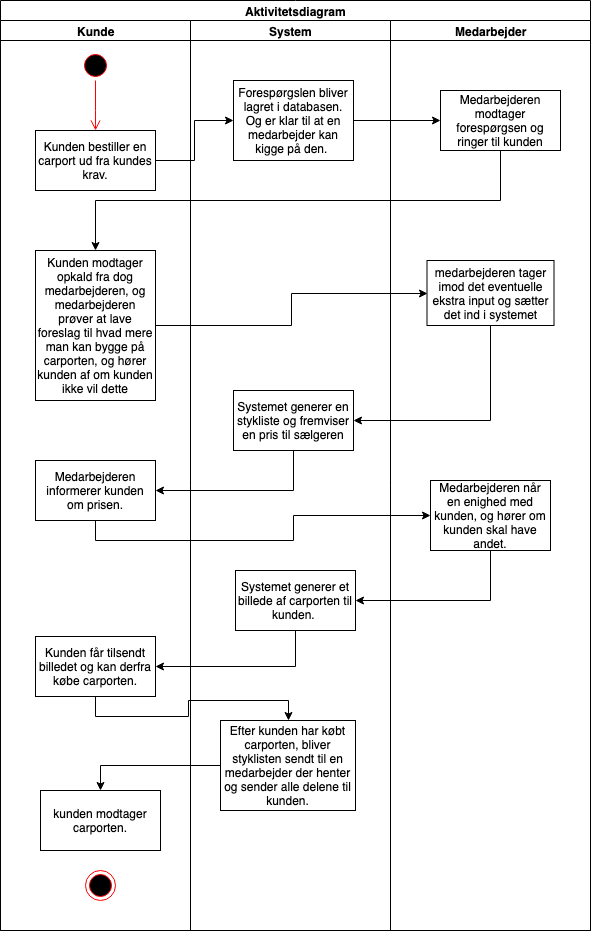

The diagram above was exported from draw.io. Its source (the exported page's mxGraphModel, read from the mxfile embedded in the PNG):
<mxGraphModel dx="758" dy="393" grid="1" gridSize="10" guides="1" tooltips="1" connect="1" arrows="1" fold="1" page="1" pageScale="1" pageWidth="827" pageHeight="1169" math="0" shadow="0">
  <root>
    <mxCell id="0" />
    <mxCell id="1" parent="0" />
    <mxCell id="dYtOhRk62_V5Fi3_rNE2-2" value="Aktivitetsdiagram&lt;br&gt;" style="swimlane;html=1;childLayout=stackLayout;resizeParent=1;resizeParentMax=0;startSize=20;" vertex="1" parent="1">
      <mxGeometry x="120" y="20" width="590" height="930" as="geometry" />
    </mxCell>
    <mxCell id="dYtOhRk62_V5Fi3_rNE2-3" value="Kunde" style="swimlane;html=1;startSize=20;" vertex="1" parent="dYtOhRk62_V5Fi3_rNE2-2">
      <mxGeometry y="20" width="190" height="910" as="geometry" />
    </mxCell>
    <mxCell id="dYtOhRk62_V5Fi3_rNE2-6" value="" style="ellipse;html=1;shape=startState;fillColor=#000000;strokeColor=#ff0000;" vertex="1" parent="dYtOhRk62_V5Fi3_rNE2-3">
      <mxGeometry x="80" y="30" width="30" height="30" as="geometry" />
    </mxCell>
    <mxCell id="dYtOhRk62_V5Fi3_rNE2-7" value="" style="edgeStyle=orthogonalEdgeStyle;html=1;verticalAlign=bottom;endArrow=open;endSize=8;strokeColor=#ff0000;entryX=0.5;entryY=0;entryDx=0;entryDy=0;" edge="1" source="dYtOhRk62_V5Fi3_rNE2-6" parent="dYtOhRk62_V5Fi3_rNE2-3" target="dYtOhRk62_V5Fi3_rNE2-8">
      <mxGeometry relative="1" as="geometry">
        <mxPoint x="110" y="80" as="targetPoint" />
        <Array as="points">
          <mxPoint x="95" y="100" />
        </Array>
      </mxGeometry>
    </mxCell>
    <mxCell id="dYtOhRk62_V5Fi3_rNE2-8" value="Kunden bestiller en carport ud fra kundes krav." style="rounded=0;whiteSpace=wrap;html=1;" vertex="1" parent="dYtOhRk62_V5Fi3_rNE2-3">
      <mxGeometry x="35" y="110" width="120" height="60" as="geometry" />
    </mxCell>
    <mxCell id="dYtOhRk62_V5Fi3_rNE2-19" value="Kunden modtager opkald fra dog medarbejderen, og medarbejderen prøver at lave foreslag til hvad mere man kan bygge på carporten, og hører kunden af om kunden ikke vil dette" style="rounded=0;whiteSpace=wrap;html=1;" vertex="1" parent="dYtOhRk62_V5Fi3_rNE2-3">
      <mxGeometry x="35" y="230" width="120" height="150" as="geometry" />
    </mxCell>
    <mxCell id="dYtOhRk62_V5Fi3_rNE2-29" value="Medarbejderen informerer kunden om prisen." style="rounded=0;whiteSpace=wrap;html=1;" vertex="1" parent="dYtOhRk62_V5Fi3_rNE2-3">
      <mxGeometry x="35" y="440" width="120" height="60" as="geometry" />
    </mxCell>
    <mxCell id="dYtOhRk62_V5Fi3_rNE2-34" value="Kunden får tilsendt billedet og kan derfra købe carporten." style="rounded=0;whiteSpace=wrap;html=1;" vertex="1" parent="dYtOhRk62_V5Fi3_rNE2-3">
      <mxGeometry x="35" y="616" width="120" height="60" as="geometry" />
    </mxCell>
    <mxCell id="dYtOhRk62_V5Fi3_rNE2-41" value="kunden modtager carporten." style="rounded=0;whiteSpace=wrap;html=1;" vertex="1" parent="dYtOhRk62_V5Fi3_rNE2-3">
      <mxGeometry x="40" y="770" width="120" height="60" as="geometry" />
    </mxCell>
    <mxCell id="dYtOhRk62_V5Fi3_rNE2-43" value="" style="ellipse;html=1;shape=endState;fillColor=#000000;strokeColor=#ff0000;" vertex="1" parent="dYtOhRk62_V5Fi3_rNE2-3">
      <mxGeometry x="85" y="850" width="30" height="30" as="geometry" />
    </mxCell>
    <mxCell id="dYtOhRk62_V5Fi3_rNE2-4" value="System" style="swimlane;html=1;startSize=20;" vertex="1" parent="dYtOhRk62_V5Fi3_rNE2-2">
      <mxGeometry x="190" y="20" width="200" height="910" as="geometry" />
    </mxCell>
    <mxCell id="dYtOhRk62_V5Fi3_rNE2-9" value="Forespørgslen bliver lagret i databasen. Og er klar til at en medarbejder kan kigge på den.&amp;nbsp;" style="rounded=0;whiteSpace=wrap;html=1;" vertex="1" parent="dYtOhRk62_V5Fi3_rNE2-4">
      <mxGeometry x="43" y="60" width="120" height="80" as="geometry" />
    </mxCell>
    <mxCell id="dYtOhRk62_V5Fi3_rNE2-27" value="Systemet generer en stykliste og fremviser en pris til sælgeren" style="rounded=0;whiteSpace=wrap;html=1;" vertex="1" parent="dYtOhRk62_V5Fi3_rNE2-4">
      <mxGeometry x="43" y="370" width="120" height="60" as="geometry" />
    </mxCell>
    <mxCell id="dYtOhRk62_V5Fi3_rNE2-32" value="Systemet generer et billede af carporten til kunden.&amp;nbsp;" style="rounded=0;whiteSpace=wrap;html=1;" vertex="1" parent="dYtOhRk62_V5Fi3_rNE2-4">
      <mxGeometry x="45" y="550" width="120" height="60" as="geometry" />
    </mxCell>
    <mxCell id="dYtOhRk62_V5Fi3_rNE2-39" value="Efter kunden har købt carporten, bliver styklisten sendt til en medarbejder der henter og sender alle delene til kunden." style="rounded=0;whiteSpace=wrap;html=1;" vertex="1" parent="dYtOhRk62_V5Fi3_rNE2-4">
      <mxGeometry x="30" y="700" width="135" height="90" as="geometry" />
    </mxCell>
    <mxCell id="dYtOhRk62_V5Fi3_rNE2-5" value="Medarbejder" style="swimlane;html=1;startSize=20;" vertex="1" parent="dYtOhRk62_V5Fi3_rNE2-2">
      <mxGeometry x="390" y="20" width="200" height="910" as="geometry" />
    </mxCell>
    <mxCell id="dYtOhRk62_V5Fi3_rNE2-17" value="Medarbejderen modtager forespørgsen og ringer til kunden" style="rounded=0;whiteSpace=wrap;html=1;" vertex="1" parent="dYtOhRk62_V5Fi3_rNE2-5">
      <mxGeometry x="50" y="70" width="120" height="60" as="geometry" />
    </mxCell>
    <mxCell id="dYtOhRk62_V5Fi3_rNE2-25" value="medarbejderen tager imod det eventuelle ekstra input og sætter det ind i systemet" style="rounded=0;whiteSpace=wrap;html=1;" vertex="1" parent="dYtOhRk62_V5Fi3_rNE2-5">
      <mxGeometry x="36.5" y="240" width="127" height="65" as="geometry" />
    </mxCell>
    <mxCell id="dYtOhRk62_V5Fi3_rNE2-37" value="Medarbejderen når en enighed med kunden, og hører om kunden skal have andet." style="rounded=0;whiteSpace=wrap;html=1;" vertex="1" parent="dYtOhRk62_V5Fi3_rNE2-5">
      <mxGeometry x="40" y="460" width="120" height="70" as="geometry" />
    </mxCell>
    <mxCell id="dYtOhRk62_V5Fi3_rNE2-10" style="edgeStyle=orthogonalEdgeStyle;rounded=0;orthogonalLoop=1;jettySize=auto;html=1;exitX=1;exitY=0.5;exitDx=0;exitDy=0;entryX=0;entryY=0.5;entryDx=0;entryDy=0;" edge="1" parent="dYtOhRk62_V5Fi3_rNE2-2" source="dYtOhRk62_V5Fi3_rNE2-8" target="dYtOhRk62_V5Fi3_rNE2-9">
      <mxGeometry relative="1" as="geometry" />
    </mxCell>
    <mxCell id="dYtOhRk62_V5Fi3_rNE2-18" style="edgeStyle=orthogonalEdgeStyle;rounded=0;orthogonalLoop=1;jettySize=auto;html=1;exitX=1;exitY=0.5;exitDx=0;exitDy=0;entryX=0;entryY=0.5;entryDx=0;entryDy=0;" edge="1" parent="dYtOhRk62_V5Fi3_rNE2-2" source="dYtOhRk62_V5Fi3_rNE2-9" target="dYtOhRk62_V5Fi3_rNE2-17">
      <mxGeometry relative="1" as="geometry" />
    </mxCell>
    <mxCell id="dYtOhRk62_V5Fi3_rNE2-20" style="edgeStyle=orthogonalEdgeStyle;rounded=0;orthogonalLoop=1;jettySize=auto;html=1;exitX=0.5;exitY=1;exitDx=0;exitDy=0;entryX=0.5;entryY=0;entryDx=0;entryDy=0;" edge="1" parent="dYtOhRk62_V5Fi3_rNE2-2" source="dYtOhRk62_V5Fi3_rNE2-17" target="dYtOhRk62_V5Fi3_rNE2-19">
      <mxGeometry relative="1" as="geometry" />
    </mxCell>
    <mxCell id="dYtOhRk62_V5Fi3_rNE2-26" style="edgeStyle=orthogonalEdgeStyle;rounded=0;orthogonalLoop=1;jettySize=auto;html=1;exitX=1;exitY=0.5;exitDx=0;exitDy=0;entryX=0;entryY=0.5;entryDx=0;entryDy=0;" edge="1" parent="dYtOhRk62_V5Fi3_rNE2-2" source="dYtOhRk62_V5Fi3_rNE2-19" target="dYtOhRk62_V5Fi3_rNE2-25">
      <mxGeometry relative="1" as="geometry" />
    </mxCell>
    <mxCell id="dYtOhRk62_V5Fi3_rNE2-28" style="edgeStyle=orthogonalEdgeStyle;rounded=0;orthogonalLoop=1;jettySize=auto;html=1;exitX=0.5;exitY=1;exitDx=0;exitDy=0;entryX=1;entryY=0.5;entryDx=0;entryDy=0;" edge="1" parent="dYtOhRk62_V5Fi3_rNE2-2" source="dYtOhRk62_V5Fi3_rNE2-25" target="dYtOhRk62_V5Fi3_rNE2-27">
      <mxGeometry relative="1" as="geometry" />
    </mxCell>
    <mxCell id="dYtOhRk62_V5Fi3_rNE2-30" style="edgeStyle=orthogonalEdgeStyle;rounded=0;orthogonalLoop=1;jettySize=auto;html=1;exitX=0.5;exitY=1;exitDx=0;exitDy=0;entryX=1;entryY=0.5;entryDx=0;entryDy=0;" edge="1" parent="dYtOhRk62_V5Fi3_rNE2-2" source="dYtOhRk62_V5Fi3_rNE2-27" target="dYtOhRk62_V5Fi3_rNE2-29">
      <mxGeometry relative="1" as="geometry" />
    </mxCell>
    <mxCell id="dYtOhRk62_V5Fi3_rNE2-35" style="edgeStyle=orthogonalEdgeStyle;rounded=0;orthogonalLoop=1;jettySize=auto;html=1;exitX=0.5;exitY=1;exitDx=0;exitDy=0;entryX=0;entryY=0.5;entryDx=0;entryDy=0;" edge="1" parent="dYtOhRk62_V5Fi3_rNE2-2" source="dYtOhRk62_V5Fi3_rNE2-29" target="dYtOhRk62_V5Fi3_rNE2-37">
      <mxGeometry relative="1" as="geometry" />
    </mxCell>
    <mxCell id="dYtOhRk62_V5Fi3_rNE2-36" style="edgeStyle=orthogonalEdgeStyle;rounded=0;orthogonalLoop=1;jettySize=auto;html=1;exitX=0.5;exitY=1;exitDx=0;exitDy=0;entryX=1;entryY=0.5;entryDx=0;entryDy=0;" edge="1" parent="dYtOhRk62_V5Fi3_rNE2-2" source="dYtOhRk62_V5Fi3_rNE2-32" target="dYtOhRk62_V5Fi3_rNE2-34">
      <mxGeometry relative="1" as="geometry" />
    </mxCell>
    <mxCell id="dYtOhRk62_V5Fi3_rNE2-38" style="edgeStyle=orthogonalEdgeStyle;rounded=0;orthogonalLoop=1;jettySize=auto;html=1;exitX=0.5;exitY=1;exitDx=0;exitDy=0;entryX=1;entryY=0.5;entryDx=0;entryDy=0;" edge="1" parent="dYtOhRk62_V5Fi3_rNE2-2" source="dYtOhRk62_V5Fi3_rNE2-37" target="dYtOhRk62_V5Fi3_rNE2-32">
      <mxGeometry relative="1" as="geometry" />
    </mxCell>
    <mxCell id="dYtOhRk62_V5Fi3_rNE2-40" style="edgeStyle=orthogonalEdgeStyle;rounded=0;orthogonalLoop=1;jettySize=auto;html=1;exitX=0.5;exitY=1;exitDx=0;exitDy=0;entryX=0.5;entryY=0;entryDx=0;entryDy=0;" edge="1" parent="dYtOhRk62_V5Fi3_rNE2-2" source="dYtOhRk62_V5Fi3_rNE2-34" target="dYtOhRk62_V5Fi3_rNE2-39">
      <mxGeometry relative="1" as="geometry" />
    </mxCell>
    <mxCell id="dYtOhRk62_V5Fi3_rNE2-42" style="edgeStyle=orthogonalEdgeStyle;rounded=0;orthogonalLoop=1;jettySize=auto;html=1;exitX=0;exitY=0.5;exitDx=0;exitDy=0;entryX=0.5;entryY=0;entryDx=0;entryDy=0;" edge="1" parent="dYtOhRk62_V5Fi3_rNE2-2" source="dYtOhRk62_V5Fi3_rNE2-39" target="dYtOhRk62_V5Fi3_rNE2-41">
      <mxGeometry relative="1" as="geometry" />
    </mxCell>
  </root>
</mxGraphModel>